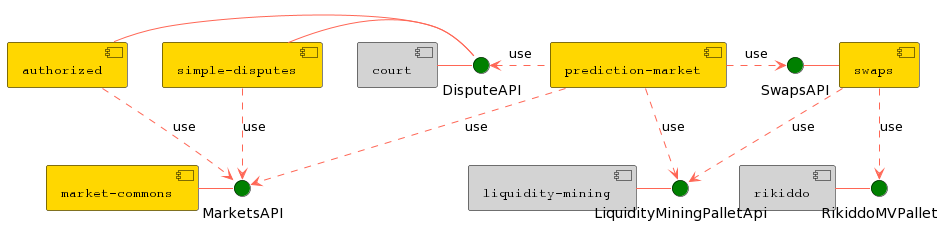

The diagram above was rendered by PlantUML. Its source (embedded in the PNG):
@startuml
skinparam interface {
  backgroundColor Green
  borderColor black
}

skinparam component {
  FontSize 13
  FontName Courier
  FontColor black
  BorderColor black
  BackgroundColor gold
  ArrowFontName Impact
  ArrowColor #FF6655
}

[prediction-market] as PM
[authorized] as AU
[market-commons] as MC
[simple-disputes] as SD
[court] as CO #Lightgray
[swaps] as SW
[rikiddo] as RI #Lightgray
[liquidity-mining] as LM #Lightgray
() SwapsAPI
() MarketsAPI
() DisputeAPI
() RikiddoMVPallet
() LiquidityMiningPalletApi

SW -l- SwapsAPI
MC - MarketsAPI
AU - DisputeAPI
SD - DisputeAPI
CO - DisputeAPI
LM - LiquidityMiningPalletApi
RI -r- RikiddoMVPallet
PM .r.> SwapsAPI : use
PM ..> MarketsAPI : use
PM .l.> DisputeAPI : use
PM .d.> LiquidityMiningPalletApi : use
AU ..> MarketsAPI : use
SD ..> MarketsAPI : use
SW .d.> RikiddoMVPallet : use
SW .d.> LiquidityMiningPalletApi : use
@enduml